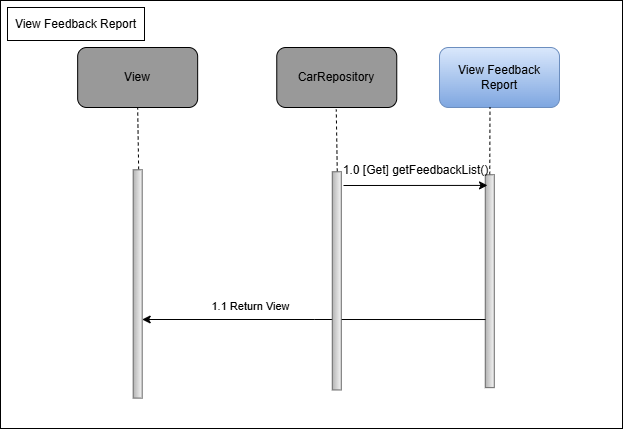

The diagram above was exported from draw.io. Its source (the exported page's mxGraphModel, read from the mxfile embedded in the PNG):
<mxGraphModel dx="1002" dy="969" grid="0" gridSize="10" guides="1" tooltips="1" connect="1" arrows="1" fold="1" page="0" pageScale="1" pageWidth="850" pageHeight="1100" math="0" shadow="0">
  <root>
    <mxCell id="0" />
    <mxCell id="1" parent="0" />
    <mxCell id="FO_7oqNuxelYM26kOtIX-14" value="" style="rounded=0;whiteSpace=wrap;html=1;" vertex="1" parent="1">
      <mxGeometry x="118" y="-7" width="622" height="428" as="geometry" />
    </mxCell>
    <mxCell id="FO_7oqNuxelYM26kOtIX-1" value="View Feedback Report" style="rounded=1;whiteSpace=wrap;html=1;fillColor=#dae8fc;strokeColor=#6c8ebf;gradientColor=#7ea6e0;movable=1;resizable=1;rotatable=1;deletable=1;editable=1;locked=0;connectable=1;" vertex="1" parent="1">
      <mxGeometry x="557" y="40" width="120" height="60" as="geometry" />
    </mxCell>
    <mxCell id="FO_7oqNuxelYM26kOtIX-2" value="" style="endArrow=none;dashed=1;html=1;rounded=0;entryX=0.5;entryY=1;entryDx=0;entryDy=0;movable=0;resizable=0;rotatable=0;deletable=0;editable=0;locked=1;connectable=0;" edge="1" parent="1" target="FO_7oqNuxelYM26kOtIX-10">
      <mxGeometry width="50" height="50" relative="1" as="geometry">
        <mxPoint x="256.15999999999997" y="162" as="sourcePoint" />
        <mxPoint x="306.15999999999997" y="112" as="targetPoint" />
      </mxGeometry>
    </mxCell>
    <mxCell id="FO_7oqNuxelYM26kOtIX-3" value="" style="endArrow=none;dashed=1;html=1;rounded=0;entryX=0.5;entryY=1;entryDx=0;entryDy=0;exitX=0;exitY=0.5;exitDx=0;exitDy=0;movable=0;resizable=0;rotatable=0;deletable=0;editable=0;locked=1;connectable=0;" edge="1" parent="1" source="FO_7oqNuxelYM26kOtIX-4">
      <mxGeometry width="50" height="50" relative="1" as="geometry">
        <mxPoint x="609" y="162" as="sourcePoint" />
        <mxPoint x="607.5" y="100" as="targetPoint" />
      </mxGeometry>
    </mxCell>
    <mxCell id="FO_7oqNuxelYM26kOtIX-4" value="" style="rounded=0;whiteSpace=wrap;html=1;rotation=90;fillColor=#f5f5f5;gradientColor=#b3b3b3;strokeColor=#666666;movable=0;resizable=0;rotatable=0;deletable=0;editable=0;locked=1;connectable=0;" vertex="1" parent="1">
      <mxGeometry x="500.82" y="269.2" width="212.88" height="9" as="geometry" />
    </mxCell>
    <mxCell id="FO_7oqNuxelYM26kOtIX-5" value="" style="rounded=0;whiteSpace=wrap;html=1;rotation=90;fillColor=#f5f5f5;gradientColor=#b3b3b3;strokeColor=#666666;movable=0;resizable=0;rotatable=0;deletable=0;editable=0;locked=1;connectable=0;" vertex="1" parent="1">
      <mxGeometry x="141.02" y="271.95" width="228.32" height="9" as="geometry" />
    </mxCell>
    <mxCell id="FO_7oqNuxelYM26kOtIX-6" value="" style="endArrow=none;dashed=1;html=1;rounded=0;entryX=0.5;entryY=1;entryDx=0;entryDy=0;movable=0;resizable=0;rotatable=0;deletable=0;editable=0;locked=1;connectable=0;" edge="1" parent="1">
      <mxGeometry width="50" height="50" relative="1" as="geometry">
        <mxPoint x="454.76" y="164" as="sourcePoint" />
        <mxPoint x="453.76" y="102" as="targetPoint" />
      </mxGeometry>
    </mxCell>
    <mxCell id="FO_7oqNuxelYM26kOtIX-7" style="edgeStyle=orthogonalEdgeStyle;rounded=0;orthogonalLoop=1;jettySize=auto;html=1;exitX=0.68;exitY=0.973;exitDx=0;exitDy=0;entryX=0.5;entryY=0;entryDx=0;entryDy=0;movable=0;resizable=0;rotatable=0;deletable=0;editable=0;locked=1;connectable=0;exitPerimeter=0;" edge="1" parent="1" source="FO_7oqNuxelYM26kOtIX-4">
      <mxGeometry relative="1" as="geometry">
        <mxPoint x="259.68000000000006" y="311.99999999999994" as="targetPoint" />
        <mxPoint x="449.76" y="313.93" as="sourcePoint" />
        <Array as="points" />
      </mxGeometry>
    </mxCell>
    <mxCell id="FO_7oqNuxelYM26kOtIX-8" value="1.1 Return View" style="edgeLabel;html=1;align=center;verticalAlign=middle;resizable=0;points=[];movable=0;rotatable=0;deletable=0;editable=0;locked=1;connectable=0;" vertex="1" connectable="0" parent="FO_7oqNuxelYM26kOtIX-7">
      <mxGeometry x="0.2135" y="-2" relative="1" as="geometry">
        <mxPoint x="-27" y="-12" as="offset" />
      </mxGeometry>
    </mxCell>
    <mxCell id="FO_7oqNuxelYM26kOtIX-9" value="" style="rounded=0;whiteSpace=wrap;html=1;rotation=90;fillColor=#f5f5f5;gradientColor=#b3b3b3;strokeColor=#666666;movable=0;resizable=0;rotatable=0;deletable=0;editable=0;locked=1;connectable=0;" vertex="1" parent="1">
      <mxGeometry x="345.17" y="268.87" width="218.19" height="9" as="geometry" />
    </mxCell>
    <mxCell id="FO_7oqNuxelYM26kOtIX-10" value="View" style="rounded=1;whiteSpace=wrap;html=1;fillColor=#999999;movable=0;resizable=0;rotatable=0;deletable=0;editable=0;locked=1;connectable=0;" vertex="1" parent="1">
      <mxGeometry x="195.16" y="40" width="120" height="60" as="geometry" />
    </mxCell>
    <mxCell id="FO_7oqNuxelYM26kOtIX-11" value="CarRepository" style="rounded=1;whiteSpace=wrap;html=1;fillColor=#999999;movable=0;resizable=0;rotatable=0;deletable=0;editable=0;locked=1;connectable=0;" vertex="1" parent="1">
      <mxGeometry x="394.26" y="40" width="120" height="60" as="geometry" />
    </mxCell>
    <mxCell id="FO_7oqNuxelYM26kOtIX-12" value="" style="endArrow=classic;html=1;rounded=0;entryX=0.05;entryY=0.751;entryDx=0;entryDy=0;entryPerimeter=0;movable=0;resizable=0;rotatable=0;deletable=0;editable=0;locked=1;connectable=0;" edge="1" parent="1" target="FO_7oqNuxelYM26kOtIX-4">
      <mxGeometry width="50" height="50" relative="1" as="geometry">
        <mxPoint x="461" y="178" as="sourcePoint" />
        <mxPoint x="622" y="210" as="targetPoint" />
      </mxGeometry>
    </mxCell>
    <mxCell id="FO_7oqNuxelYM26kOtIX-13" value="1.0 [Get] getFeedbackList()" style="text;html=1;align=center;verticalAlign=middle;resizable=1;points=[];autosize=1;strokeColor=none;fillColor=none;movable=1;rotatable=1;deletable=1;editable=1;locked=0;connectable=1;" vertex="1" parent="1">
      <mxGeometry x="451" y="150" width="163" height="26" as="geometry" />
    </mxCell>
    <mxCell id="FO_7oqNuxelYM26kOtIX-15" value="View Feedback Report" style="rounded=0;whiteSpace=wrap;html=1;" vertex="1" parent="1">
      <mxGeometry x="125" width="137" height="33" as="geometry" />
    </mxCell>
  </root>
</mxGraphModel>